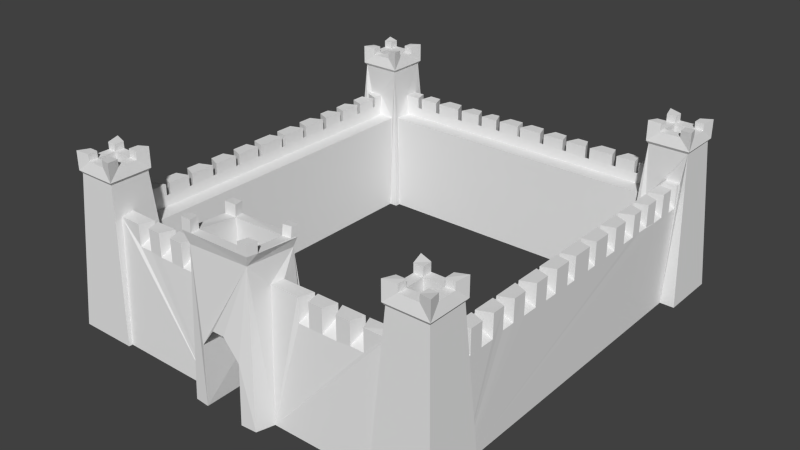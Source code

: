 # Source: castle.blend  (saved by Blender 2.72.0; exported with 4.5.12 LTS)
import bpy
from mathutils import Matrix  # noqa: F401  (used for matrix-valued properties, if any)

bpy.ops.wm.read_factory_settings(use_empty=True)
scene = bpy.context.scene
scene.name = 'Scene'

# ---- collections
col_collection_1 = bpy.data.collections.new('Collection 1'); scene.collection.children.link(col_collection_1)

# ---- materials (node trees are filled in below, after node groups)
mat_material = bpy.data.materials.new('Material')
mat_material.alpha_threshold = 0.0
mat_material.use_transparent_shadow = False
mat_material.roughness = 0.5
mat_material.line_color = (0.0, 0.0, 0.0, 1.0)

# ---- material node trees

# ---- world
world_world = bpy.data.worlds.new('World'); scene.world = world_world
world_world.color = (0.05088, 0.05088, 0.05088)
world_world.use_sun_shadow = False
world_world.sun_shadow_jitter_overblur = 0.0
world_world.cycles.sampling_method = 'MANUAL'
world_world.cycles.sample_map_resolution = 256

# ---- meshes
me_cube_001 = bpy.data.meshes.new('Cube.001')
me_cube_001.from_pydata([(6.827, -5.313, -0.09012), (6.827, -7.313, -0.09012), (4.827, -7.313, -0.09012), (4.827, -5.313, -0.09012), (6.496, -5.643, 5.081), (6.496, -6.982, 5.081), (5.157, -6.982, 5.081), (5.157, -5.643, 5.081), (6.562, -5.578, 5.179), (6.562, -7.048, 5.179), (5.092, -7.048, 5.179), (5.092, -5.578, 5.179), (5.878, -4.522, 4.022), (6.331, -4.673, 4.023), (6.331, -4.192, 4.021), (5.878, -3.604, 4.019), (6.331, -5.313, -0.09012), (6.331, -5.712, 4.027), (5.113, -5.313, -0.09012), (5.272, -5.623, 3.281), (5.859, -5.623, 3.281), (5.878, -5.712, 4.027), (5.51, -6.947, 5.537), (5.192, -6.63, 5.537), (5.51, -6.63, 5.537), (5.878, -4.377, 4.022), (5.51, -6.947, 5.537), (5.192, -6.63, 5.537), (5.51, -6.63, 5.537), (5.092, -7.048, 5.817), (5.51, -6.947, 5.774), (5.192, -6.63, 5.774), (5.51, -6.63, 5.774), (6.158, -6.947, 5.537), (6.159, -5.678, 5.537), (6.462, -6.628, 5.537), (6.158, -6.629, 5.537), (6.462, -6.006, 5.537), (6.159, -6.001, 5.537), (5.192, -5.986, 5.537), (5.487, -5.678, 5.537), (5.498, -5.991, 5.537), (6.562, -7.048, 5.812), (6.158, -6.947, 5.769), (6.462, -6.628, 5.769), (6.158, -6.629, 5.769), (6.562, -5.578, 5.813), (6.159, -5.678, 5.77), (6.462, -6.006, 5.77), (6.159, -6.001, 5.77), (5.092, -5.578, 5.866), (5.192, -5.986, 5.816), (5.487, -5.678, 5.816), (5.498, -5.991, 5.816), (5.51, -6.63, 4.41), (6.158, -6.629, 4.41), (6.159, -6.001, 4.41), (5.498, -5.991, 4.41), (5.878, -5.334, 4.026), (6.331, -5.513, 4.027), (5.878, -5.229, 4.026), (6.331, -5.136, 4.025), (5.878, -5.336, 3.612), (6.331, -5.515, 3.235), (5.878, -5.231, 3.611), (6.331, -5.138, 3.234), (6.321, -3.736, 4.013), (5.884, -3.461, 4.015), (6.331, -3.28, 4.018), (5.878, -2.604, 4.016), (6.331, -2.793, 4.016), (5.878, -2.447, 4.015), (6.331, -2.257, 4.014), (5.878, -1.606, 4.013), (6.331, -1.747, 4.013), (5.878, -1.454, 4.011), (6.331, -1.285, 4.011), (6.331, -0.7002, 4.01), (5.878, -0.6138, 4.01), (5.878, -0.4616, 4.009), (6.331, -0.3354, 4.009), (5.878, -4.524, 3.649), (6.331, -4.675, 3.241), (6.331, -4.194, 3.24), (5.878, -4.379, 3.648), (5.875, -3.602, 3.634), (6.318, -3.734, 3.278), (5.881, -3.459, 3.63), (6.327, -3.278, 3.283), (5.878, -2.608, 3.656), (6.331, -2.797, 3.272), (5.878, -2.45, 3.655), (6.331, -2.26, 3.27), (5.878, -1.609, 3.647), (6.331, -1.75, 3.251), (5.878, -1.457, 3.646), (6.331, -1.288, 3.25), (6.331, -0.7023, 3.241), (5.878, -0.6158, 3.644), (5.878, -0.4636, 3.644), (6.331, -0.3374, 3.24), (6.827, 5.313, -0.09012), (6.827, 7.313, -0.09012), (4.827, 7.313, -0.09012), (4.827, 5.313, -0.09012), (6.496, 5.643, 5.081), (6.496, 6.982, 5.081), (5.157, 6.982, 5.081), (5.157, 5.643, 5.081), (6.562, 5.578, 5.179), (6.562, 7.048, 5.179), (5.092, 7.048, 5.179), (5.092, 5.578, 5.179), (5.878, 4.522, 4.022), (6.331, 4.673, 4.023), (6.331, 4.192, 4.021), (5.878, 3.604, 4.019), (6.331, 5.313, -0.09012), (6.331, 5.712, 4.027), (5.113, 5.313, -0.09012), (5.272, 5.623, 3.281), (5.859, 5.623, 3.281), (5.878, 5.712, 4.027), (5.51, 6.947, 5.537), (5.192, 6.63, 5.537), (5.51, 6.63, 5.537), (5.878, 4.377, 4.022), (5.51, 6.947, 5.537), (5.192, 6.63, 5.537), (5.51, 6.63, 5.537), (5.092, 7.048, 5.817), (5.51, 6.947, 5.774), (5.192, 6.63, 5.774), (5.51, 6.63, 5.774), (6.158, 6.947, 5.537), (6.159, 5.678, 5.537), (6.462, 6.628, 5.537), (6.158, 6.629, 5.537), (6.462, 6.006, 5.537), (6.159, 6.001, 5.537), (5.192, 5.986, 5.537), (5.487, 5.678, 5.537), (5.498, 5.991, 5.537), (6.562, 7.048, 5.812), (6.158, 6.947, 5.769), (6.462, 6.628, 5.769), (6.158, 6.629, 5.769), (6.562, 5.578, 5.813), (6.159, 5.678, 5.77), (6.462, 6.006, 5.77), (6.159, 6.001, 5.77), (5.092, 5.578, 5.866), (5.192, 5.986, 5.816), (5.487, 5.678, 5.816), (5.498, 5.991, 5.816), (5.51, 6.63, 4.41), (6.158, 6.629, 4.41), (6.159, 6.001, 4.41), (5.498, 5.991, 4.41), (5.878, 5.334, 4.026), (6.331, 5.513, 4.027), (5.878, 5.229, 4.026), (6.331, 5.136, 4.025), (5.878, 5.336, 3.673), (6.331, 5.515, 3.235), (5.878, 5.231, 3.672), (6.331, 5.138, 3.234), (6.321, 3.736, 4.013), (5.884, 3.461, 4.015), (6.331, 3.28, 4.018), (5.878, 2.709, 4.016), (6.331, 2.898, 4.016), (5.878, 2.551, 4.015), (6.331, 2.361, 4.014), (5.878, 1.693, 4.013), (6.331, 1.834, 4.013), (5.878, 1.541, 4.011), (6.331, 1.372, 4.011), (6.331, 0.7422, 4.01), (5.878, 0.6557, 4.01), (5.878, 0.5035, 4.009), (6.331, 0.3773, 4.009), (5.878, 4.524, 3.668), (6.331, 4.675, 3.241), (6.331, 4.194, 3.24), (5.878, 4.379, 3.667), (5.875, 3.602, 3.656), (6.318, 3.734, 3.278), (5.881, 3.459, 3.652), (6.327, 3.278, 3.283), (5.878, 2.712, 3.628), (6.331, 2.901, 3.272), (5.878, 2.555, 3.627), (6.331, 2.364, 3.27), (5.878, 1.696, 3.642), (6.331, 1.837, 3.251), (5.878, 1.544, 3.64), (6.331, 1.375, 3.25), (6.331, 0.7442, 3.241), (5.878, 0.6577, 3.629), (5.878, 0.5055, 3.629), (6.331, 0.3793, 3.24), (4.827, -5.601, -0.09012), (4.827, -7.187, -0.09012), (1.226, -5.601, -0.1091), (5.094, -6.803, 4.04), (5.041, -5.922, 3.256), (5.094, -6.384, 4.081), (5.041, -6.357, 3.256), (1.348, -7.187, -0.1091), (1.085, -6.797, 4.062), (1.213, -5.922, 3.237), (1.162, -6.384, 4.062), (1.2, -6.357, 3.237), (1.44, -6.357, 3.237), (0.6843, -7.817, -0.07656), (1.275, -5.454, -0.1563), (1.198, -7.767, -0.09341), (0.2085, -7.793, 2.569), (1.44, -6.357, 3.237), (1.093, -7.57, 5.181), (1.062, -5.733, 5.007), (3.069, -6.369, 4.06), (2.918, -6.821, 4.061), (3.4, -6.821, 4.059), (3.988, -6.369, 4.057), (3.214, -6.369, 4.059), (2.257, -6.369, 4.064), (2.078, -6.821, 4.064), (2.362, -6.369, 4.063), (2.456, -6.821, 4.063), (2.255, -6.369, 3.649), (2.077, -6.821, 3.273), (2.361, -6.369, 3.649), (2.454, -6.821, 3.272), (3.856, -6.811, 4.05), (4.13, -6.375, 4.053), (4.312, -6.821, 4.055), (3.067, -6.369, 3.687), (2.916, -6.821, 3.279), (3.398, -6.821, 3.277), (3.213, -6.369, 3.686), (3.989, -6.365, 3.671), (3.857, -6.808, 3.315), (4.132, -6.371, 3.667), (4.313, -6.818, 3.32), (0.2482, -5.575, 2.493), (0.7911, -5.447, -0.1397), (0.6524, -5.552, 1.866), (0.9755, -7.314, 4.003), (0.7076, -7.762, 1.905), (0.8382, -7.258, 5.18), (0.7772, -6.017, 5.07), (0.9674, -6.036, 3.98), (5.077, 5.703, 3.304), (5.052, 6.29, 3.307), (5.106, 6.314, 4.05), (5.086, 6.779, 4.007), (4.827, 5.5, -0.09012), (4.827, 6.812, -0.09012), (0.7793, 6.309, 4.045), (0.628, 6.762, 4.045), (1.11, 6.762, 4.044), (1.686, 6.309, 4.041), (0.9245, 6.309, 4.044), (0.3528, 6.309, 4.048), (0.31, 6.762, 4.049), (1.554, 6.752, 4.035), (1.828, 6.315, 4.038), (2.01, 6.762, 4.04), (2.581, 6.309, 4.038), (2.392, 6.762, 4.039), (2.738, 6.309, 4.037), (2.928, 6.762, 4.037), (3.597, 6.309, 4.035), (3.455, 6.762, 4.035), (3.748, 6.309, 4.034), (3.918, 6.762, 4.034), (4.337, 6.762, 4.032), (4.423, 6.309, 4.032), (4.575, 6.309, 4.032), (4.702, 6.762, 4.031), (0.7774, 6.309, 3.69), (0.6261, 6.762, 3.264), (1.108, 6.762, 3.262), (0.9226, 6.309, 3.69), (1.687, 6.306, 3.678), (1.555, 6.749, 3.3), (1.83, 6.312, 3.675), (2.011, 6.758, 3.305), (2.577, 6.309, 3.651), (2.388, 6.762, 3.295), (2.735, 6.309, 3.65), (2.925, 6.762, 3.293), (3.594, 6.309, 3.664), (3.453, 6.762, 3.274), (3.746, 6.309, 3.663), (3.915, 6.762, 3.272), (4.335, 6.762, 3.264), (4.421, 6.309, 3.652), (4.573, 6.309, 3.651), (4.7, 6.762, 3.262), (-6.827, -5.313, -0.09012), (-6.827, -7.313, -0.09012), (-4.827, -7.313, -0.09012), (-4.827, -5.313, -0.09012), (-6.496, -5.643, 5.081), (-6.496, -6.982, 5.081), (-5.157, -6.982, 5.081), (-5.157, -5.643, 5.081), (-6.562, -5.578, 5.179), (-6.562, -7.048, 5.179), (-5.092, -7.048, 5.179), (-5.092, -5.578, 5.179), (-5.878, -4.522, 4.022), (-6.331, -4.673, 4.023), (-6.331, -4.192, 4.021), (-5.878, -3.604, 4.019), (-6.331, -5.313, -0.09012), (-6.331, -5.712, 4.027), (-5.113, -5.313, -0.09012), (-5.272, -5.623, 3.281), (-5.859, -5.623, 3.281), (-5.878, -5.712, 4.027), (-5.51, -6.947, 5.537), (-5.192, -6.63, 5.537), (-5.51, -6.63, 5.537), (-5.878, -4.377, 4.022), (-5.51, -6.947, 5.537), (-5.192, -6.63, 5.537), (-5.51, -6.63, 5.537), (-5.092, -7.048, 5.817), (-5.51, -6.947, 5.774), (-5.192, -6.63, 5.774), (-5.51, -6.63, 5.774), (-6.158, -6.947, 5.537), (-6.159, -5.678, 5.537), (-6.462, -6.628, 5.537), (-6.158, -6.629, 5.537), (-6.462, -6.006, 5.537), (-6.159, -6.001, 5.537), (-5.192, -5.986, 5.537), (-5.487, -5.678, 5.537), (-5.498, -5.991, 5.537), (-6.562, -7.048, 5.812), (-6.158, -6.947, 5.769), (-6.462, -6.628, 5.769), (-6.158, -6.629, 5.769), (-6.562, -5.578, 5.813), (-6.159, -5.678, 5.77), (-6.462, -6.006, 5.77), (-6.159, -6.001, 5.77), (-5.092, -5.578, 5.866), (-5.192, -5.986, 5.816), (-5.487, -5.678, 5.816), (-5.498, -5.991, 5.816), (-5.51, -6.63, 4.41), (-6.158, -6.629, 4.41), (-6.159, -6.001, 4.41), (-5.498, -5.991, 4.41), (-5.878, -5.334, 4.026), (-6.331, -5.513, 4.027), (-5.878, -5.229, 4.026), (-6.331, -5.136, 4.025), (-5.878, -5.336, 3.612), (-6.331, -5.515, 3.235), (-5.878, -5.231, 3.611), (-6.331, -5.138, 3.234), (-6.321, -3.736, 4.013), (-5.884, -3.461, 4.015), (-6.331, -3.28, 4.018), (-5.878, -2.604, 4.016), (-6.331, -2.793, 4.016), (-5.878, -2.447, 4.015), (-6.331, -2.257, 4.014), (-5.878, -1.606, 4.013), (-6.331, -1.747, 4.013), (-5.878, -1.454, 4.011), (-6.331, -1.285, 4.011), (-6.331, -0.7002, 4.01), (-5.878, -0.6138, 4.01), (-5.878, -0.4616, 4.009), (-6.331, -0.3354, 4.009), (-5.878, -4.524, 3.649), (-6.331, -4.675, 3.241), (-6.331, -4.194, 3.24), (-5.878, -4.379, 3.648), (-5.875, -3.602, 3.634), (-6.318, -3.734, 3.278), (-5.881, -3.459, 3.63), (-6.327, -3.278, 3.283), (-5.878, -2.608, 3.656), (-6.331, -2.797, 3.272), (-5.878, -2.45, 3.655), (-6.331, -2.26, 3.27), (-5.878, -1.609, 3.647), (-6.331, -1.75, 3.251), (-5.878, -1.457, 3.646), (-6.331, -1.288, 3.25), (-6.331, -0.7023, 3.241), (-5.878, -0.6158, 3.644), (-5.878, -0.4636, 3.644), (-6.331, -0.3374, 3.24), (-6.827, 5.313, -0.09012), (-6.827, 7.313, -0.09012), (-4.827, 7.313, -0.09012), (-4.827, 5.313, -0.09012), (-6.496, 5.643, 5.081), (-6.496, 6.982, 5.081), (-5.157, 6.982, 5.081), (-5.157, 5.643, 5.081), (-6.562, 5.578, 5.179), (-6.562, 7.048, 5.179), (-5.092, 7.048, 5.179), (-5.092, 5.578, 5.179), (-5.878, 4.522, 4.022), (-6.331, 4.673, 4.023), (-6.331, 4.192, 4.021), (-5.878, 3.604, 4.019), (-6.331, 5.313, -0.09012), (-6.331, 5.712, 4.027), (-5.113, 5.313, -0.09012), (-5.272, 5.623, 3.281), (-5.859, 5.623, 3.281), (-5.878, 5.712, 4.027), (-5.51, 6.947, 5.537), (-5.192, 6.63, 5.537), (-5.51, 6.63, 5.537), (-5.878, 4.377, 4.022), (-5.51, 6.947, 5.537), (-5.192, 6.63, 5.537), (-5.51, 6.63, 5.537), (-5.092, 7.048, 5.817), (-5.51, 6.947, 5.774), (-5.192, 6.63, 5.774), (-5.51, 6.63, 5.774), (-6.158, 6.947, 5.537), (-6.159, 5.678, 5.537), (-6.462, 6.628, 5.537), (-6.158, 6.629, 5.537), (-6.462, 6.006, 5.537), (-6.159, 6.001, 5.537), (-5.192, 5.986, 5.537), (-5.487, 5.678, 5.537), (-5.498, 5.991, 5.537), (-6.562, 7.048, 5.812), (-6.158, 6.947, 5.769), (-6.462, 6.628, 5.769), (-6.158, 6.629, 5.769), (-6.562, 5.578, 5.813), (-6.159, 5.678, 5.77), (-6.462, 6.006, 5.77), (-6.159, 6.001, 5.77), (-5.092, 5.578, 5.866), (-5.192, 5.986, 5.816), (-5.487, 5.678, 5.816), (-5.498, 5.991, 5.816), (-5.51, 6.63, 4.41), (-6.158, 6.629, 4.41), (-6.159, 6.001, 4.41), (-5.498, 5.991, 4.41), (-5.878, 5.334, 4.026), (-6.331, 5.513, 4.027), (-5.878, 5.229, 4.026), (-6.331, 5.136, 4.025), (-5.878, 5.336, 3.673), (-6.331, 5.515, 3.235), (-5.878, 5.231, 3.672), (-6.331, 5.138, 3.234), (-6.321, 3.736, 4.013), (-5.884, 3.461, 4.015), (-6.331, 3.28, 4.018), (-5.878, 2.709, 4.016), (-6.331, 2.898, 4.016), (-5.878, 2.551, 4.015), (-6.331, 2.361, 4.014), (-5.878, 1.693, 4.013), (-6.331, 1.834, 4.013), (-5.878, 1.541, 4.011), (-6.331, 1.372, 4.011), (-6.331, 0.7422, 4.01), (-5.878, 0.6557, 4.01), (-5.878, 0.5035, 4.009), (-6.331, 0.3773, 4.009), (-5.878, 4.524, 3.668), (-6.331, 4.675, 3.241), (-6.331, 4.194, 3.24), (-5.878, 4.379, 3.667), (-5.875, 3.602, 3.656), (-6.318, 3.734, 3.278), (-5.881, 3.459, 3.652), (-6.327, 3.278, 3.283), (-5.878, 2.712, 3.628), (-6.331, 2.901, 3.272), (-5.878, 2.555, 3.627), (-6.331, 2.364, 3.27), (-5.878, 1.696, 3.642), (-6.331, 1.837, 3.251), (-5.878, 1.544, 3.64), (-6.331, 1.375, 3.25), (-6.331, 0.7442, 3.241), (-5.878, 0.6577, 3.629), (-5.878, 0.5055, 3.629), (-6.331, 0.3793, 3.24), (-4.827, -5.601, -0.09012), (-4.827, -7.187, -0.09012), (-1.226, -5.601, -0.1091), (-5.094, -6.803, 4.04), (-5.041, -5.922, 3.256), (-5.094, -6.384, 4.081), (-5.041, -6.357, 3.256), (-1.348, -7.187, -0.1091), (-1.276, -6.797, 4.062), (-1.44, -5.922, 3.237), (-1.292, -6.384, 4.062), (-1.44, -6.357, 3.237), (-1.44, -6.357, 3.237), (-0.6843, -7.817, -0.07656), (-1.275, -5.454, -0.1563), (-1.198, -7.767, -0.09341), (-0.2085, -7.793, 2.569), (-1.44, -6.357, 3.237), (-1.44, -6.357, 3.237), (-1.315, -7.605, 5.181), (-1.413, -5.733, 5.02), (-3.069, -6.369, 4.06), (-2.918, -6.821, 4.061), (-3.4, -6.821, 4.059), (-3.988, -6.369, 4.057), (-3.214, -6.369, 4.059), (-2.257, -6.369, 4.064), (-2.078, -6.821, 4.064), (-2.362, -6.369, 4.063), (-2.456, -6.821, 4.063), (-2.255, -6.369, 3.649), (-2.077, -6.821, 3.273), (-2.361, -6.369, 3.649), (-2.454, -6.821, 3.272), (-3.856, -6.811, 4.05), (-4.13, -6.375, 4.053), (-4.312, -6.821, 4.055), (-3.067, -6.369, 3.687), (-2.916, -6.821, 3.279), (-3.398, -6.821, 3.277), (-3.213, -6.369, 3.686), (-3.989, -6.365, 3.671), (-3.857, -6.808, 3.315), (-4.132, -6.371, 3.667), (-4.313, -6.818, 3.32), (-0.3513, -5.575, 2.48), (-0.7911, -5.447, -0.1397), (-0.6971, -5.552, 1.866), (-0.9755, -7.314, 4.003), (-0.7076, -7.762, 1.905), (-1.004, -7.295, 5.18), (-0.9957, -6.017, 5.036), (-0.9674, -6.036, 3.98), (-5.077, 5.703, 3.304), (-5.052, 6.29, 3.307), (-5.106, 6.314, 4.05), (-5.086, 6.779, 4.007), (-4.827, 5.5, -0.09012), (-4.827, 6.812, -0.09012), (-0.9133, 6.309, 4.045), (-0.762, 6.762, 4.045), (-1.244, 6.762, 4.044), (-1.686, 6.309, 4.041), (-1.059, 6.309, 4.044), (-0.0498, 6.309, 4.049), (0.129, 6.762, 4.049), (-0.155, 6.309, 4.048), (-0.2482, 6.762, 4.048), (-0.04798, 6.309, 3.695), (0.1308, 6.762, 3.258), (-0.1532, 6.309, 3.695), (-0.2464, 6.762, 3.257), (-1.554, 6.752, 4.035), (-1.828, 6.315, 4.038), (-2.01, 6.762, 4.04), (-2.581, 6.309, 4.038), (-2.392, 6.762, 4.039), (-2.738, 6.309, 4.037), (-2.928, 6.762, 4.037), (-3.597, 6.309, 4.035), (-3.455, 6.762, 4.035), (-3.748, 6.309, 4.034), (-3.918, 6.762, 4.034), (-4.337, 6.762, 4.032), (-4.423, 6.309, 4.032), (-4.575, 6.309, 4.032), (-4.702, 6.762, 4.031), (-0.9114, 6.309, 3.69), (-0.7601, 6.762, 3.264), (-1.242, 6.762, 3.262), (-1.057, 6.309, 3.69), (-1.687, 6.306, 3.678), (-1.555, 6.749, 3.3), (-1.83, 6.312, 3.675), (-2.011, 6.758, 3.305), (-2.577, 6.309, 3.651), (-2.388, 6.762, 3.295), (-2.735, 6.309, 3.65), (-2.925, 6.762, 3.293), (-3.594, 6.309, 3.664), (-3.453, 6.762, 3.274), (-3.746, 6.309, 3.663), (-3.915, 6.762, 3.272), (-4.335, 6.762, 3.264), (-4.421, 6.309, 3.652), (-4.573, 6.309, 3.651), (-4.7, 6.762, 3.262), (-0.9927, -7.597, 5.181), (-1.333, -7.261, 5.151), (-1.344, -7.574, 5.563), (-1.033, -7.265, 5.562), (-1.0, -7.57, 5.563), (-1.362, -7.231, 5.533), (1.05, -5.958, 5.063), (0.6889, -5.733, 5.042), (1.053, -5.678, 5.371), (0.7677, -5.962, 5.383), (1.04, -5.903, 5.376), (0.6794, -5.678, 5.355), (0.765, -7.574, 5.181), (1.156, -7.239, 5.174), (1.103, -7.56, 5.535), (0.8484, -7.248, 5.534), (0.7751, -7.564, 5.535), (1.166, -7.229, 5.528), (-1.397, -6.034, 5.046), (-1.036, -5.733, 5.037), (-1.418, -5.711, 5.384), (-1.0, -5.995, 5.4), (-1.402, -6.011, 5.41), (-1.041, -5.711, 5.401), (0.9724, -5.809, 4.715), (-1.316, -5.811, 4.656), (0.9724, -7.48, 4.836), (-1.167, -7.511, 4.768)], [(213, 214), (214, 219), (515, 516), (516, 521), (521, 522), (219, 213)], [(4, 5, 1, 0), (5, 6, 2, 1), (39, 51, 50, 11, 10, 29, 31, 27, 23), (6, 5, 9, 10), (4, 7, 11, 8), (5, 4, 8, 9), (24, 23, 27, 28), (26, 30, 29, 10, 9, 42, 43, 33, 22), (11, 50, 52, 40, 34, 47, 46, 8), (35, 44, 42, 9, 8, 46, 48, 37), (61, 60, 64, 65), (60, 61, 13, 12), (116, 126, 185, 182, 113, 161, 165, 163, 159, 122, 121, 20, 21, 58, 62, 64, 60, 12, 81, 84, 25, 15, 85, 87, 67, 69, 89, 91, 71, 73, 93, 95, 75, 78, 98, 99, 79, 180, 200, 199, 179, 176, 196, 194, 174, 172, 192, 190, 170, 168, 188, 186), (120, 19, 20, 121), (38, 37, 48, 49), (119, 18, 19, 120), (23, 24, 41, 39), (28, 27, 31, 32), (22, 24, 28, 26), (32, 31, 29, 30), (26, 28, 32, 30), (41, 24, 54, 57), (35, 36, 45, 44), (34, 40, 41, 38), (24, 22, 33, 36), (41, 40, 52, 53), (44, 45, 43, 42), (36, 33, 43, 45), (46, 47, 49, 48), (34, 38, 49, 47), (52, 50, 51, 53), (39, 41, 53, 51), (36, 35, 37, 38), (56, 57, 54, 55), (38, 41, 57, 56), (36, 38, 56, 55), (24, 36, 55, 54), (21, 17, 59, 58), (62, 63, 65, 64), (58, 59, 63, 62), (14, 25, 84, 83), (25, 14, 66, 15), (68, 67, 87, 88), (67, 68, 70, 69), (72, 71, 91, 92), (71, 72, 74, 73), (76, 75, 95, 96), (75, 76, 77, 78), (80, 79, 99, 100), (81, 82, 83, 84), (180, 79, 80, 181), (12, 13, 82, 81), (85, 86, 88, 87), (15, 66, 86, 85), (89, 90, 92, 91), (69, 70, 90, 89), (93, 94, 96, 95), (73, 74, 94, 93), (98, 97, 100, 99), (78, 77, 97, 98), (108, 112, 111, 107), (101, 102, 106, 105), (102, 103, 107, 106), (140, 124, 128, 132, 130, 111, 112, 151, 152), (107, 111, 110, 106), (105, 109, 112, 108), (106, 110, 109, 105), (125, 129, 128, 124), (127, 123, 134, 144, 143, 110, 111, 130, 131), (112, 109, 147, 148, 135, 141, 153, 151), (136, 138, 149, 147, 109, 110, 143, 145), (105, 108, 104, 119, 120, 121, 122, 118, 117, 101), (162, 166, 165, 161), (161, 113, 114, 162), (139, 150, 149, 138), (124, 140, 142, 125), (129, 133, 132, 128), (123, 127, 129, 125), (133, 131, 130, 132), (127, 131, 133, 129), (142, 158, 155, 125), (136, 145, 146, 137), (135, 139, 142, 141), (125, 137, 134, 123), (142, 154, 153, 141), (145, 143, 144, 146), (137, 146, 144, 134), (147, 149, 150, 148), (135, 148, 150, 139), (153, 154, 152, 151), (140, 152, 154, 142), (137, 139, 138, 136), (157, 156, 155, 158), (139, 157, 158, 142), (137, 156, 157, 139), (125, 155, 156, 137), (122, 159, 160, 118), (163, 165, 166, 164), (159, 163, 164, 160), (115, 184, 185, 126), (126, 116, 167, 115), (169, 189, 188, 168), (168, 170, 171, 169), (173, 193, 192, 172), (172, 174, 175, 173), (177, 197, 196, 176), (176, 179, 178, 177), (181, 201, 200, 180), (182, 185, 184, 183), (113, 182, 183, 114), (186, 188, 189, 187), (116, 186, 187, 167), (190, 192, 193, 191), (170, 190, 191, 171), (194, 196, 197, 195), (174, 194, 195, 175), (199, 200, 201, 198), (162, 114, 183, 184, 115, 167, 187, 189, 169, 171, 191, 193, 173, 175, 195, 197, 177, 178, 198, 201, 181, 80, 100, 97, 77, 76, 96, 94, 74, 72, 92, 90, 70, 68, 88, 86, 66, 14, 83, 82, 13, 61, 65, 63, 59, 17, 16, 117, 118, 160, 164, 166), (179, 199, 198, 178), (206, 202, 204, 211), (7, 6, 10, 11), (4, 0, 16, 17, 21, 20, 19, 18, 3, 7), (230, 223, 222, 229), (7, 3, 202, 206, 208, 207, 205, 203, 2, 6), (246, 218, 520, 549), (235, 225, 226, 224), (206, 211, 213, 208), (212, 210, 228, 227), (520, 218, 250, 215, 217, 637, 638, 519, 517, 553), (230, 229, 233, 234), (231, 232, 234, 233), (227, 228, 232, 231), (224, 226, 241, 240), (237, 236, 244, 245), (238, 239, 240, 241), (222, 223, 239, 238), (242, 243, 245, 244), (225, 235, 243, 242), (203, 205, 237, 245, 243, 235, 224, 240, 239, 223, 230, 234, 232, 228, 210, 209), (207, 236, 237, 205), (250, 218, 246, 248), (251, 252, 253, 249), (215, 250, 248, 247), (249, 552, 554, 251), (103, 259, 257, 256, 255, 254, 258, 104, 108, 107), (257, 281, 280, 256), (266, 569, 568, 265, 260, 261), (262, 284, 285, 264), (264, 263, 267, 262), (269, 289, 288, 268), (268, 270, 271, 269), (273, 293, 292, 272), (272, 274, 275, 273), (277, 297, 296, 276), (276, 279, 278, 277), (281, 301, 300, 280), (282, 285, 284, 283), (260, 282, 283, 261), (286, 288, 289, 287), (263, 286, 287, 267), (290, 292, 293, 291), (270, 290, 291, 271), (294, 296, 297, 295), (274, 294, 295, 275), (299, 300, 301, 298), (279, 299, 298, 278), (254, 557, 561, 258), (255, 558, 557, 254), (306, 302, 303, 307), (307, 303, 304, 308), (341, 325, 329, 333, 331, 312, 313, 352, 353), (308, 312, 311, 307), (306, 310, 313, 309), (307, 311, 310, 306), (326, 330, 329, 325), (328, 324, 335, 345, 344, 311, 312, 331, 332), (313, 310, 348, 349, 336, 342, 354, 352), (337, 339, 350, 348, 310, 311, 344, 346), (363, 367, 366, 362), (362, 314, 315, 363), (418, 488, 490, 470, 472, 492, 494, 474, 476, 496, 498, 478, 481, 501, 502, 482, 381, 401, 400, 380, 377, 397, 395, 375, 373, 393, 391, 371, 369, 389, 387, 317, 327, 386, 383, 314, 362, 366, 364, 360, 323, 322, 423, 424, 461, 465, 467, 463, 415, 484, 487, 428), (422, 423, 322, 321), (340, 351, 350, 339), (421, 422, 321, 320), (325, 341, 343, 326), (330, 334, 333, 329), (324, 328, 330, 326), (334, 332, 331, 333), (328, 332, 334, 330), (343, 359, 356, 326), (337, 346, 347, 338), (336, 340, 343, 342), (326, 338, 335, 324), (343, 355, 354, 342), (346, 344, 345, 347), (338, 347, 345, 335), (348, 350, 351, 349), (336, 349, 351, 340), (354, 355, 353, 352), (341, 353, 355, 343), (338, 340, 339, 337), (358, 357, 356, 359), (340, 358, 359, 343), (338, 357, 358, 340), (326, 356, 357, 338), (323, 360, 361, 319), (364, 366, 367, 365), (360, 364, 365, 361), (316, 385, 386, 327), (327, 317, 368, 316), (370, 390, 389, 369), (369, 371, 372, 370), (374, 394, 393, 373), (373, 375, 376, 374), (378, 398, 397, 377), (377, 380, 379, 378), (382, 402, 401, 381), (383, 386, 385, 384), (482, 483, 382, 381), (314, 383, 384, 315), (387, 389, 390, 388), (317, 387, 388, 368), (391, 393, 394, 392), (371, 391, 392, 372), (395, 397, 398, 396), (375, 395, 396, 376), (400, 401, 402, 399), (380, 400, 399, 379), (410, 409, 413, 414), (403, 407, 408, 404), (404, 408, 409, 405), (442, 454, 453, 414, 413, 432, 434, 430, 426), (409, 408, 412, 413), (407, 410, 414, 411), (408, 407, 411, 412), (427, 426, 430, 431), (429, 433, 432, 413, 412, 445, 446, 436, 425), (414, 453, 455, 443, 437, 450, 449, 411), (438, 447, 445, 412, 411, 449, 451, 440), (407, 403, 419, 420, 424, 423, 422, 421, 406, 410), (464, 463, 467, 468), (463, 464, 416, 415), (441, 440, 451, 452), (426, 427, 444, 442), (431, 430, 434, 435), (425, 427, 431, 429), (435, 434, 432, 433), (429, 431, 435, 433), (444, 427, 457, 460), (438, 439, 448, 447), (437, 443, 444, 441), (427, 425, 436, 439), (444, 443, 455, 456), (447, 448, 446, 445), (439, 436, 446, 448), (449, 450, 452, 451), (437, 441, 452, 450), (455, 453, 454, 456), (442, 444, 456, 454), (439, 438, 440, 441), (459, 460, 457, 458), (441, 444, 460, 459), (439, 441, 459, 458), (427, 439, 458, 457), (424, 420, 462, 461), (465, 466, 468, 467), (461, 462, 466, 465), (417, 428, 487, 486), (428, 417, 469, 418), (471, 470, 490, 491), (470, 471, 473, 472), (475, 474, 494, 495), (474, 475, 477, 476), (479, 478, 498, 499), (478, 479, 480, 481), (483, 482, 502, 503), (484, 485, 486, 487), (415, 416, 485, 484), (488, 489, 491, 490), (418, 469, 489, 488), (492, 493, 495, 494), (472, 473, 493, 492), (496, 497, 499, 498), (476, 477, 497, 496), (501, 500, 503, 502), (464, 468, 466, 462, 420, 419, 318, 319, 361, 365, 367, 363, 315, 384, 385, 316, 368, 388, 390, 370, 372, 392, 394, 374, 376, 396, 398, 378, 379, 399, 402, 382, 483, 503, 500, 480, 479, 499, 497, 477, 475, 495, 493, 473, 471, 491, 489, 469, 417, 486, 485, 416), (481, 480, 500, 501), (508, 513, 506, 504), (309, 313, 312, 308), (306, 309, 305, 320, 321, 322, 323, 319, 318, 302), (533, 532, 525, 526), (309, 308, 304, 505, 507, 509, 510, 508, 504, 305), (538, 527, 529, 528), (508, 510, 515, 513), (514, 530, 531, 512), (555, 556, 253, 252), (638, 636, 518, 506, 513, 522, 514, 512, 511, 519), (533, 537, 536, 532), (534, 536, 537, 535), (530, 534, 535, 531), (527, 543, 544, 529), (540, 548, 547, 539), (541, 544, 543, 542), (525, 541, 542, 526), (545, 547, 548, 546), (528, 545, 546, 538), (505, 511, 512, 531, 535, 537, 533, 526, 542, 543, 527, 538, 546, 548, 540, 507), (509, 507, 540, 539), (509, 539, 547, 545, 528, 529, 544, 541, 525, 532, 536, 534, 530, 514, 522, 510), (553, 551, 549, 520), (554, 552, 556, 555), (517, 550, 551, 553), (246, 549, 551, 550, 518, 636, 635, 216, 247, 248), (405, 409, 410, 406, 561, 557, 558, 559, 560, 562), (560, 559, 589, 590), (571, 570, 574, 575), (570, 571, 564, 563), (572, 573, 575, 574), (568, 569, 573, 572), (565, 567, 594, 593), (567, 565, 576, 566), (578, 577, 597, 598), (577, 578, 580, 579), (582, 581, 601, 602), (581, 582, 584, 583), (586, 585, 605, 606), (585, 586, 587, 588), (590, 589, 609, 610), (591, 592, 593, 594), (563, 564, 592, 591), (595, 596, 598, 597), (566, 576, 596, 595), (599, 600, 602, 601), (579, 580, 600, 599), (603, 604, 606, 605), (583, 584, 604, 603), (608, 607, 610, 609), (588, 587, 607, 608), (253, 556, 552, 249), (611, 554, 614, 615), (252, 618, 630, 555), (612, 554, 555, 629), (625, 628, 626, 627), (615, 614, 616, 613), (554, 612, 616, 614), (523, 611, 615, 613), (612, 523, 613, 616), (251, 623, 627, 626), (252, 617, 621, 620), (621, 619, 622, 620), (618, 252, 620, 622), (221, 618, 622, 619), (617, 221, 619, 621), (251, 554, 611, 623), (624, 617, 252, 251), (624, 251, 626, 628), (623, 220, 625, 627), (220, 624, 628, 625), (632, 634, 631, 633), (629, 555, 632, 633), (555, 630, 634, 632), (524, 629, 633, 631), (630, 524, 631, 634), (638, 637, 220, 623, 611, 523), (635, 636, 524, 630, 618, 221), (220, 637, 635, 221, 617, 624), (523, 612, 629, 524, 636, 638), (571, 575, 573, 569, 266, 261, 283, 284, 262, 267, 287, 289, 269, 271, 291, 293, 273, 275, 295, 297, 277, 278, 298, 301, 281, 257, 259, 562, 560, 590, 610, 607, 587, 586, 606, 604, 584, 582, 602, 600, 580, 578, 598, 596, 576, 565, 593, 592, 564), (566, 595, 597, 577, 579, 599, 601, 581, 583, 603, 605, 585, 588, 608, 609, 589, 559, 558, 255, 256, 280, 300, 299, 279, 276, 296, 294, 274, 272, 292, 290, 270, 268, 288, 286, 263, 264, 285, 282, 260, 265, 568, 572, 574, 570, 563, 591, 594, 567), (637, 217, 209, 210, 212, 213, 211, 204, 216, 635), (207, 208, 213, 212, 227, 231, 233, 229, 222, 238, 241, 226, 225, 242, 244, 236)])
me_cube_001.materials.append(mat_material)
me_cube_001.use_remesh_preserve_volume = False
me_cube_001.use_remesh_preserve_attributes = False
me_cube_001.use_mirror_vertex_groups = False
me_cube_001.update()

# ---- objects
ob_cube = bpy.data.objects.new('Cube', me_cube_001)

# ---- transforms, parenting, visibility, modifiers, constraints
ob_cube.location = (0.0, 0.0, 0.0)
ob_cube.lock_rotations_4d = False
ob_cube.empty_display_type = 'ARROWS'
ob_cube.lineart.crease_threshold = 0.0

# ---- collection membership
col_collection_1.objects.link(ob_cube)

# ---- scene / render settings (as saved in the file)
scene.frame_start = 1; scene.frame_end = 250; scene.frame_set(1)
scene.render.engine = 'BLENDER_EEVEE_NEXT'
scene.render.resolution_percentage = 50
scene.render.dither_intensity = 0.0
scene.cycles.use_denoising = False
scene.cycles.samples = 10
scene.cycles.sampling_pattern = 'TABULATED_SOBOL'
scene.cycles.light_sampling_threshold = 0.0
scene.cycles.use_adaptive_sampling = False
scene.cycles.use_light_tree = False
scene.cycles.blur_glossy = 0.0
scene.cycles.pixel_filter_type = 'GAUSSIAN'
scene.cycles.sample_clamp_indirect = 0.0
scene.view_settings.view_transform = 'Standard'
bpy.context.view_layer.update()

# ---- added for rendering (the .blend has no active camera and no usable light): camera, sun
cam_auto = bpy.data.cameras.new('AutoCamera')
cam_auto.lens = 50.0
cam_auto.sensor_width = 36.0
cam_auto.clip_end = 1000.0
ob_auto_camera = bpy.data.objects.new('AutoCamera', cam_auto)
scene.collection.objects.link(ob_auto_camera)
ob_auto_camera.location = (19.6621, -23.8468, 18.5846)
ob_auto_camera.rotation_euler = (1.09748, -7.21219e-08, 0.694738)
scene.camera = ob_auto_camera
light_auto_sun = bpy.data.lights.new('AutoSun', 'SUN')
light_auto_sun.energy = 3.0
light_auto_sun.angle = 0.0523599
ob_auto_sun = bpy.data.objects.new('AutoSun', light_auto_sun)
scene.collection.objects.link(ob_auto_sun)
ob_auto_sun.rotation_euler = (0.872665, 0.174533, 0.523599)
bpy.context.view_layer.update()
